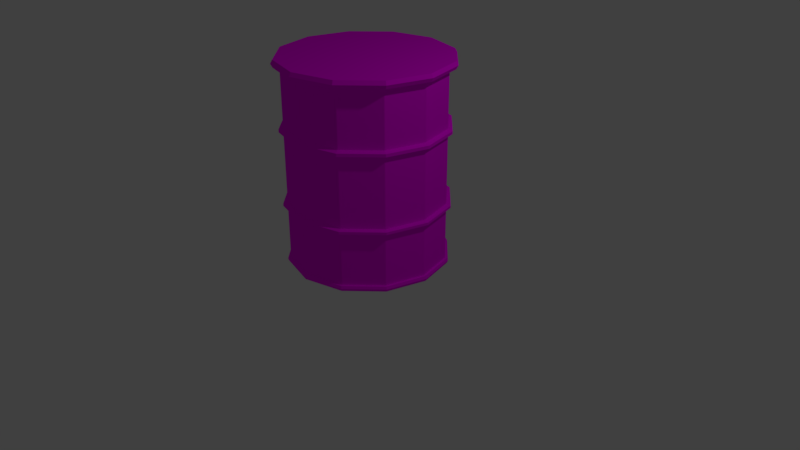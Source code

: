 # Source: explosiveBarrel.blend  (saved by Blender 2.79.0; exported with 4.5.12 LTS)
import bpy
from mathutils import Matrix  # noqa: F401  (used for matrix-valued properties, if any)

bpy.ops.wm.read_factory_settings(use_empty=True)
scene = bpy.context.scene
scene.name = 'Scene'

# ---- collections
col_collection_1 = bpy.data.collections.new('Collection 1'); scene.collection.children.link(col_collection_1)

# ---- images (referenced by path relative to the original .blend; pixels are not part of the script)
import os
ASSET_DIR = os.environ.get("B2B_ASSET_DIR", "")  # directory of the original .blend (textures are referenced by path, not embedded)
HERE = os.path.dirname(os.path.abspath(__file__))  # packed textures are extracted next to this script under _unpacked/

def load_image(name, relpath, width, height, colorspace="sRGB"):
    """Load a texture the original file referenced (path relative to the .blend, or extracted next to this script)."""
    p = next((c for c in (os.path.join(HERE, relpath), os.path.join(ASSET_DIR, relpath)) if relpath and os.path.exists(c)), "")
    if p:
        img = bpy.data.images.load(p, check_existing=True)
        img.name = name
    else:  # same state as the original file: an image datablock whose file is absent (Cycles renders it pink)
        img = bpy.data.images.new(name, width, height)
        img.source = "FILE"
        img.filepath = "//" + (relpath or name)
    img.colorspace_settings.name = colorspace
    return img
img_barreltex = load_image('barrelTex', 'barrelTex.png', 1024, 1024, 'sRGB')

# ---- materials (node trees are filled in below, after node groups)
mat_material_002 = bpy.data.materials.new('Material.002')
mat_material_002.alpha_threshold = 0.0
mat_material_002.roughness = 0.5

# ---- material node trees
mat_material_002.use_nodes = True; mat_material_002.node_tree.nodes.clear()
_N = mat_material_002.node_tree.nodes; _L = mat_material_002.node_tree.links
n0 = _N.new('ShaderNodeOutputMaterial'); n0.name = 'Material Output'; n0.location = (300, 300)
n1 = _N.new('ShaderNodeBsdfDiffuse'); n1.name = 'Diffuse BSDF'; n1.location = (10, 300)
n2 = _N.new('ShaderNodeTexImage'); n2.name = 'Image Texture'; n2.location = (-180, 300)
n2.width = 140
n2.image = img_barreltex
_L.new(n1.outputs[0], n0.inputs[0])
_L.new(n2.outputs[0], n1.inputs[0])
n0.is_active_output = True

# ---- world
world_world = bpy.data.worlds.new('World'); scene.world = world_world
world_world.color = (0.05088, 0.05088, 0.05088)
world_world.use_sun_shadow = False
world_world.sun_shadow_jitter_overblur = 0.0
world_world.cycles.sampling_method = 'MANUAL'

# ---- cameras
cam_camera = bpy.data.cameras.new('Camera')
cam_camera.clip_end = 100.0
cam_camera.lens = 35.0
cam_camera.sensor_width = 32.0
cam_camera.sensor_height = 18.0
cam_camera.ortho_scale = 7.314
cam_camera.dof.focus_distance = 0.0

# ---- lights
light_lamp = bpy.data.lights.new('Lamp', 'POINT')
light_lamp.transmission_factor = 0.0
light_lamp.cutoff_distance = 30.0
light_lamp.energy = 100.0
light_lamp.shadow_buffer_clip_start = 1.001
light_lamp.shadow_soft_size = 0.1
light_lamp.shadow_maximum_resolution = 0.006
light_lamp.use_absolute_resolution = True

# ---- meshes
me_cylinder = bpy.data.meshes.new('Cylinder')
me_cylinder.from_pydata([(9.934e-09, 1.0, 0.05497), (9.934e-09, 1.0, 2.055), (0.5, 0.866, 0.05497), (0.5, 0.866, 2.055), (0.866, 0.5, 0.05497), (0.866, 0.5, 2.055), (1.0, 9.537e-08, 0.05497), (1.0, 9.537e-08, 2.055), (0.866, -0.5, 0.05497), (0.866, -0.5, 2.055), (0.5, -0.866, 0.05497), (0.5, -0.866, 2.055), (1.609e-07, -1.0, 0.05497), (1.609e-07, -1.0, 2.055), (-0.5, -0.866, 0.05497), (-0.5, -0.866, 2.055), (-0.866, -0.5, 0.05497), (-0.866, -0.5, 2.055), (-1.0, -3.258e-07, 0.05497), (-1.0, -3.258e-07, 2.055), (-0.866, 0.5, 0.05497), (-0.866, 0.5, 2.055), (-0.5, 0.866, 0.05497), (-0.5, 0.866, 2.055), (0.5, 0.866, 2.134), (1.309e-08, 1.0, 2.134), (0.866, 0.5, 2.134), (1.0, 9.537e-08, 2.134), (0.866, -0.5, 2.134), (0.5, -0.866, 2.134), (1.641e-07, -1.0, 2.134), (-0.5, -0.866, 2.134), (-0.866, -0.5, 2.134), (-1.0, -3.258e-07, 2.134), (-0.866, 0.5, 2.134), (-0.5, 0.866, 2.134), (0.538, 0.9318, 2.055), (1.031e-08, 1.076, 2.055), (0.9318, 0.538, 2.055), (1.076, 1.022e-07, 2.055), (0.9318, -0.538, 2.055), (0.538, -0.9318, 2.055), (1.728e-07, -1.076, 2.055), (-0.538, -0.9318, 2.055), (-0.9318, -0.538, 2.055), (-1.076, -3.51e-07, 2.055), (-0.9318, 0.538, 2.055), (-0.538, 0.9318, 2.055), (0.538, 0.9318, 2.134), (1.37e-08, 1.076, 2.134), (0.9318, 0.538, 2.134), (1.076, 1.022e-07, 2.134), (0.9318, -0.538, 2.134), (0.538, -0.9318, 2.134), (1.762e-07, -1.076, 2.134), (-0.538, -0.9318, 2.134), (-0.9318, -0.538, 2.134), (-1.076, -3.51e-07, 2.134), (-0.9318, 0.538, 2.134), (-0.538, 0.9318, 2.134), (-0.5511, 0.9546, 2.095), (1.266e-08, 1.102, 2.095), (0.5511, 0.9546, 2.095), (0.9546, 0.5511, 2.095), (1.102, 1.046e-07, 2.095), (-0.9546, 0.5511, 2.095), (-1.102, -3.597e-07, 2.095), (-0.9546, -0.5511, 2.095), (-0.5511, -0.9546, 2.095), (1.791e-07, -1.102, 2.095), (0.5511, -0.9546, 2.095), (0.9546, -0.5511, 2.095), (1.321e-08, 1.0, 0.0), (0.5, 0.866, 0.0), (0.866, 0.5, 0.0), (1.0, 9.537e-08, 0.0), (0.866, -0.5, 0.0), (0.5, -0.866, 0.0), (1.642e-07, -1.0, 0.0), (-0.5, -0.866, 0.0), (-0.866, -0.5, 0.0), (-1.0, -3.258e-07, 0.0), (-0.866, 0.5, 0.0), (-0.5, 0.866, 0.0), (1.007e-08, 1.027, 0.05497), (0.5137, 0.8898, 0.05497), (0.8898, 0.5137, 0.05497), (1.027, 9.785e-08, 0.05497), (0.8898, -0.5137, 0.05497), (0.5137, -0.8898, 0.05497), (1.652e-07, -1.027, 0.05497), (-0.5137, -0.8898, 0.05497), (-0.8898, -0.5137, 0.05497), (-1.027, -3.349e-07, 0.05497), (-0.8898, 0.5137, 0.05497), (-0.5137, 0.8898, 0.05497), (1.344e-08, 1.027, 0.0), (0.5137, 0.8898, 0.0), (0.8898, 0.5137, 0.0), (1.027, 9.785e-08, 0.0), (0.8898, -0.5137, 0.0), (0.5137, -0.8898, 0.0), (1.686e-07, -1.027, 0.0), (-0.5137, -0.8898, 0.0), (-0.8898, -0.5137, 0.0), (-1.027, -3.349e-07, 0.0), (-0.8898, 0.5137, 0.0), (-0.5137, 0.8898, 0.0), (-1.04, -3.391e-07, 0.02749), (-0.901, -0.5202, 0.02749), (-0.5202, -0.901, 0.02749), (1.69e-07, -1.04, 0.02749), (0.5202, -0.901, 0.02749), (0.901, -0.5202, 0.02749), (1.04, 9.908e-08, 0.02749), (1.19e-08, 1.04, 0.02749), (-0.5202, 0.901, 0.02749), (0.5202, 0.901, 0.02749), (0.901, 0.5202, 0.02749), (-0.901, 0.5202, 0.02749), (9.934e-09, 1.0, 1.394), (0.5, 0.866, 1.394), (0.866, 0.5, 1.394), (1.0, 9.537e-08, 1.394), (0.866, -0.5, 1.394), (0.5, -0.866, 1.394), (1.609e-07, -1.0, 1.394), (-0.5, -0.866, 1.394), (-0.866, -0.5, 1.394), (-1.0, -3.258e-07, 1.394), (-0.866, 0.5, 1.394), (-0.5, 0.866, 1.394), (9.934e-09, 1.0, 1.465), (0.5, 0.866, 1.465), (0.866, 0.5, 1.465), (1.0, 9.537e-08, 1.465), (0.866, -0.5, 1.465), (0.5, -0.866, 1.465), (1.609e-07, -1.0, 1.465), (-0.5, -0.866, 1.465), (-0.866, -0.5, 1.465), (-1.0, -3.258e-07, 1.465), (-0.866, 0.5, 1.465), (-0.5, 0.866, 1.465), (0.5276, 0.9139, 1.446), (0.5276, 0.9139, 1.414), (0.9139, 0.5276, 1.446), (0.9139, 0.5276, 1.414), (1.055, 1.048e-07, 1.446), (1.055, 1.048e-07, 1.414), (0.9139, -0.5276, 1.446), (0.9139, -0.5276, 1.414), (0.5276, -0.9139, 1.446), (0.5276, -0.9139, 1.414), (1.72e-07, -1.055, 1.446), (1.72e-07, -1.055, 1.414), (-0.5276, -0.9139, 1.446), (-0.5276, -0.9139, 1.414), (-0.9139, -0.5276, 1.446), (-0.9139, -0.5276, 1.414), (-1.055, -3.397e-07, 1.446), (-1.055, -3.397e-07, 1.414), (-0.9139, 0.5276, 1.446), (-0.9139, 0.5276, 1.414), (-0.5276, 0.9139, 1.446), (-0.5276, 0.9139, 1.414), (1.263e-08, 1.055, 1.414), (1.263e-08, 1.055, 1.446), (0.5, 0.866, 0.6171), (0.866, 0.5, 0.6171), (1.0, 9.537e-08, 0.6171), (0.866, -0.5, 0.6171), (0.5, -0.866, 0.6171), (1.609e-07, -1.0, 0.6171), (-0.5, -0.866, 0.6171), (-0.866, -0.5, 0.6171), (-1.0, -3.258e-07, 0.6171), (-0.866, 0.5, 0.6171), (-0.5, 0.866, 0.6171), (9.934e-09, 1.0, 0.6171), (9.934e-09, 1.0, 0.6686), (0.5, 0.866, 0.6686), (0.866, 0.5, 0.6686), (1.0, 9.537e-08, 0.6686), (0.866, -0.5, 0.6686), (0.5, -0.866, 0.6686), (1.609e-07, -1.0, 0.6686), (-0.5, -0.866, 0.6686), (-0.866, -0.5, 0.6686), (-1.0, -3.258e-07, 0.6686), (-0.866, 0.5, 0.6686), (-0.5, 0.866, 0.6686), (0.5281, 0.9147, 0.6562), (0.5281, 0.9147, 0.6294), (0.9147, 0.5281, 0.6562), (0.9147, 0.5281, 0.6294), (1.056, 1.038e-07, 0.6562), (1.056, 1.038e-07, 0.6294), (0.9147, -0.5281, 0.6562), (0.9147, -0.5281, 0.6294), (0.5281, -0.9147, 0.6562), (0.5281, -0.9147, 0.6294), (1.721e-07, -1.056, 0.6562), (1.721e-07, -1.056, 0.6294), (-0.5281, -0.9147, 0.6562), (-0.5281, -0.9147, 0.6294), (-0.9147, -0.5281, 0.6562), (-0.9147, -0.5281, 0.6294), (-1.056, -3.411e-07, 0.6562), (-1.056, -3.411e-07, 0.6294), (-0.9147, 0.5281, 0.6562), (-0.9147, 0.5281, 0.6294), (-0.5281, 0.9147, 0.6562), (-0.5281, 0.9147, 0.6294), (1.264e-08, 1.056, 0.6294), (1.264e-08, 1.056, 0.6562)], [], [(132, 1, 3, 133), (133, 3, 5, 134), (134, 5, 7, 135), (135, 7, 9, 136), (136, 9, 11, 137), (137, 11, 13, 138), (138, 13, 15, 139), (139, 15, 17, 140), (140, 17, 19, 141), (141, 19, 21, 142), (21, 19, 45, 46), (142, 21, 23, 143), (143, 23, 1, 132), (74, 73, 97, 98), (24, 25, 35, 34, 33, 32, 31, 30, 29, 28, 27, 26), (11, 9, 40, 41), (25, 24, 48, 49), (31, 32, 56, 55), (1, 23, 47, 37), (15, 13, 42, 43), (5, 3, 36, 38), (30, 31, 55, 54), (29, 30, 54, 53), (19, 17, 44, 45), (9, 7, 39, 40), (28, 29, 53, 52), (61, 60, 59, 49), (62, 61, 49, 48), (64, 63, 50, 51), (60, 65, 58, 59), (63, 62, 48, 50), (65, 66, 57, 58), (66, 67, 56, 57), (67, 68, 55, 56), (68, 69, 54, 55), (69, 70, 53, 54), (70, 71, 52, 53), (71, 64, 51, 52), (32, 33, 57, 56), (24, 26, 50, 48), (33, 34, 58, 57), (7, 5, 38, 39), (17, 15, 43, 44), (26, 27, 51, 50), (3, 1, 37, 36), (34, 35, 59, 58), (27, 28, 52, 51), (13, 11, 41, 42), (23, 21, 46, 47), (35, 25, 49, 59), (40, 39, 64, 71), (41, 40, 71, 70), (42, 41, 70, 69), (43, 42, 69, 68), (44, 43, 68, 67), (45, 44, 67, 66), (46, 45, 66, 65), (38, 36, 62, 63), (47, 46, 65, 60), (39, 38, 63, 64), (36, 37, 61, 62), (37, 47, 60, 61), (72, 73, 74, 75, 76, 77, 78, 79, 80, 81, 82, 83), (4, 6, 87, 86), (81, 80, 104, 105), (73, 72, 96, 97), (18, 20, 94, 93), (80, 79, 103, 104), (8, 10, 89, 88), (79, 78, 102, 103), (22, 0, 84, 95), (12, 14, 91, 90), (2, 4, 86, 85), (78, 77, 101, 102), (109, 108, 105, 104), (110, 109, 104, 103), (111, 110, 103, 102), (112, 111, 102, 101), (113, 112, 101, 100), (114, 113, 100, 99), (116, 115, 96, 107), (115, 117, 97, 96), (118, 114, 99, 98), (119, 116, 107, 106), (117, 118, 98, 97), (108, 119, 106, 105), (14, 16, 92, 91), (0, 2, 85, 84), (82, 81, 105, 106), (75, 74, 98, 99), (10, 12, 90, 89), (83, 82, 106, 107), (20, 22, 95, 94), (76, 75, 99, 100), (72, 83, 107, 96), (6, 8, 88, 87), (77, 76, 100, 101), (16, 18, 93, 92), (93, 94, 119, 108), (85, 86, 118, 117), (94, 95, 116, 119), (86, 87, 114, 118), (84, 85, 117, 115), (95, 84, 115, 116), (87, 88, 113, 114), (88, 89, 112, 113), (89, 90, 111, 112), (90, 91, 110, 111), (91, 92, 109, 110), (92, 93, 108, 109), (191, 131, 120, 180), (190, 130, 131, 191), (189, 129, 130, 190), (188, 128, 129, 189), (187, 127, 128, 188), (186, 126, 127, 187), (185, 125, 126, 186), (184, 124, 125, 185), (183, 123, 124, 184), (182, 122, 123, 183), (181, 121, 122, 182), (180, 120, 121, 181), (129, 128, 159, 161), (142, 143, 164, 162), (122, 121, 145, 147), (135, 136, 150, 148), (130, 129, 161, 163), (143, 132, 167, 164), (123, 122, 147, 149), (136, 137, 152, 150), (131, 130, 163, 165), (124, 123, 149, 151), (137, 138, 154, 152), (120, 131, 165, 166), (165, 164, 167, 166), (163, 162, 164, 165), (161, 160, 162, 163), (159, 158, 160, 161), (157, 156, 158, 159), (155, 154, 156, 157), (153, 152, 154, 155), (151, 150, 152, 153), (149, 148, 150, 151), (147, 146, 148, 149), (145, 144, 146, 147), (166, 167, 144, 145), (134, 135, 148, 146), (121, 120, 166, 145), (141, 142, 162, 160), (128, 127, 157, 159), (133, 134, 146, 144), (140, 141, 160, 158), (127, 126, 155, 157), (132, 133, 144, 167), (139, 140, 158, 156), (126, 125, 153, 155), (138, 139, 156, 154), (125, 124, 151, 153), (0, 179, 168, 2), (2, 168, 169, 4), (4, 169, 170, 6), (6, 170, 171, 8), (8, 171, 172, 10), (10, 172, 173, 12), (12, 173, 174, 14), (14, 174, 175, 16), (16, 175, 176, 18), (18, 176, 177, 20), (20, 177, 178, 22), (22, 178, 179, 0), (188, 189, 208, 206), (170, 169, 195, 197), (180, 181, 192, 215), (177, 176, 209, 211), (187, 188, 206, 204), (169, 168, 193, 195), (176, 175, 207, 209), (186, 187, 204, 202), (168, 179, 214, 193), (175, 174, 205, 207), (185, 186, 202, 200), (174, 173, 203, 205), (214, 215, 192, 193), (193, 192, 194, 195), (195, 194, 196, 197), (197, 196, 198, 199), (199, 198, 200, 201), (201, 200, 202, 203), (203, 202, 204, 205), (205, 204, 206, 207), (207, 206, 208, 209), (209, 208, 210, 211), (211, 210, 212, 213), (213, 212, 215, 214), (178, 177, 211, 213), (181, 182, 194, 192), (171, 170, 197, 199), (189, 190, 210, 208), (179, 178, 213, 214), (182, 183, 196, 194), (172, 171, 199, 201), (190, 191, 212, 210), (183, 184, 198, 196), (173, 172, 201, 203), (191, 180, 215, 212), (184, 185, 200, 198)])
_uv = me_cylinder.uv_layers.new(name='UVMap')
_uv.uv.foreach_set('vector', [0.3646, 0.5336, 0.2554, 0.4371, 0.3403, 0.382, 0.4319, 0.4417, 0.4319, 0.4417, 0.3403, 0.382, 0.3856, 0.3176, 0.4774, 0.3466, 0.4774, 0.3466, 0.3856, 0.3176, 0.3993, 0.2521, 0.4917, 0.2462, 0.4917, 0.2462, 0.3993, 0.2521, 0.3861, 0.1925, 0.4674, 0.15, 0.4674, 0.15, 0.3861, 0.1925, 0.3502, 0.1464, 0.4058, 0.07306, 0.4058, 0.07306, 0.3502, 0.1464, 0.2984, 0.1211, 0.3166, 0.03012, 0.3166, 0.03012, 0.2984, 0.1211, 0.2403, 0.1212, 0.2168, 0.03045, 0.2168, 0.03045, 0.2403, 0.1212, 0.1866, 0.1472, 0.1259, 0.07476, 0.1259, 0.07476, 0.1866, 0.1472, 0.1485, 0.197, 0.06127, 0.1547, 0.06127, 0.1547, 0.1485, 0.197, 0.1361, 0.2643, 0.03189, 0.2559, 0.1361, 0.2643, 0.1485, 0.197, 0.1565, 0.2004, 0.1457, 0.2641, 0.03189, 0.2559, 0.1361, 0.2643, 0.1521, 0.3406, 0.03538, 0.3652, 0.03538, 0.3652, 0.1521, 0.3406, 0.1958, 0.4158, 0.06117, 0.4805, 0.8588, 0.2819, 0.8423, 0.2102, 0.8463, 0.2087, 0.8623, 0.2816, 0.3169, 0.354, 0.2307, 0.3924, 0.1841, 0.3277, 0.1665, 0.2629, 0.1736, 0.2072, 0.203, 0.1666, 0.2461, 0.1451, 0.2931, 0.1447, 0.3348, 0.1652, 0.3634, 0.2028, 0.3725, 0.2515, 0.3586, 0.3043, 0.3502, 0.1464, 0.3861, 0.1925, 0.3788, 0.1958, 0.3452, 0.1524, 0.2307, 0.3924, 0.3169, 0.354, 0.3231, 0.3621, 0.2339, 0.4082, 0.2461, 0.1451, 0.203, 0.1666, 0.1983, 0.1611, 0.2444, 0.1382, 0.1958, 0.4158, 0.1521, 0.3406, 0.1622, 0.3369, 0.2077, 0.4122, 0.2403, 0.1212, 0.2984, 0.1211, 0.2967, 0.1287, 0.2421, 0.1288, 0.3856, 0.3176, 0.3403, 0.382, 0.3322, 0.373, 0.3768, 0.3135, 0.2931, 0.1447, 0.2461, 0.1451, 0.2444, 0.1382, 0.2946, 0.138, 0.3348, 0.1652, 0.2931, 0.1447, 0.2946, 0.138, 0.3392, 0.1599, 0.1485, 0.197, 0.1866, 0.1472, 0.1918, 0.1534, 0.1565, 0.2004, 0.3861, 0.1925, 0.3993, 0.2521, 0.3907, 0.252, 0.3788, 0.1958, 0.3634, 0.2028, 0.3348, 0.1652, 0.3392, 0.1599, 0.3699, 0.1999, 0.2153, 0.4088, 0.1684, 0.3343, 0.1746, 0.3317, 0.2218, 0.4031, 0.3275, 0.3674, 0.2372, 0.4175, 0.2339, 0.4082, 0.3231, 0.3621, 0.3853, 0.2519, 0.3713, 0.3109, 0.3662, 0.3082, 0.3802, 0.2518, 0.1684, 0.3343, 0.1518, 0.2638, 0.1577, 0.2635, 0.1746, 0.3317, 0.3713, 0.3109, 0.3275, 0.3674, 0.3231, 0.3621, 0.3662, 0.3082, 0.1518, 0.2638, 0.1616, 0.2024, 0.1664, 0.2044, 0.1577, 0.2635, 0.1616, 0.2024, 0.1952, 0.1573, 0.1983, 0.1611, 0.1664, 0.2044, 0.1952, 0.1573, 0.2433, 0.1336, 0.2444, 0.1382, 0.1983, 0.1611, 0.2433, 0.1336, 0.2956, 0.1335, 0.2946, 0.138, 0.2444, 0.1382, 0.2956, 0.1335, 0.3422, 0.1563, 0.3392, 0.1599, 0.2946, 0.138, 0.3422, 0.1563, 0.3742, 0.1979, 0.3699, 0.1999, 0.3392, 0.1599, 0.3742, 0.1979, 0.3853, 0.2519, 0.3802, 0.2518, 0.3699, 0.1999, 0.203, 0.1666, 0.1736, 0.2072, 0.1664, 0.2044, 0.1983, 0.1611, 0.3169, 0.354, 0.3586, 0.3043, 0.3662, 0.3082, 0.3231, 0.3621, 0.1736, 0.2072, 0.1665, 0.2629, 0.1577, 0.2635, 0.1664, 0.2044, 0.3993, 0.2521, 0.3856, 0.3176, 0.3768, 0.3135, 0.3907, 0.252, 0.1866, 0.1472, 0.2403, 0.1212, 0.2421, 0.1288, 0.1918, 0.1534, 0.3586, 0.3043, 0.3725, 0.2515, 0.3802, 0.2518, 0.3662, 0.3082, 0.3403, 0.382, 0.2554, 0.4371, 0.2436, 0.4256, 0.3322, 0.373, 0.1665, 0.2629, 0.1841, 0.3277, 0.1746, 0.3317, 0.1577, 0.2635, 0.3725, 0.2515, 0.3634, 0.2028, 0.3699, 0.1999, 0.3802, 0.2518, 0.2984, 0.1211, 0.3502, 0.1464, 0.3452, 0.1524, 0.2967, 0.1287, 0.1521, 0.3406, 0.1361, 0.2643, 0.1457, 0.2641, 0.1622, 0.3369, 0.1841, 0.3277, 0.2307, 0.3924, 0.2218, 0.4031, 0.1746, 0.3317, 0.3788, 0.1958, 0.3907, 0.252, 0.3853, 0.2519, 0.3742, 0.1979, 0.3452, 0.1524, 0.3788, 0.1958, 0.3742, 0.1979, 0.3422, 0.1563, 0.2967, 0.1287, 0.3452, 0.1524, 0.3422, 0.1563, 0.2956, 0.1335, 0.2421, 0.1288, 0.2967, 0.1287, 0.2956, 0.1335, 0.2433, 0.1336, 0.1918, 0.1534, 0.2421, 0.1288, 0.2433, 0.1336, 0.1952, 0.1573, 0.1565, 0.2004, 0.1918, 0.1534, 0.1952, 0.1573, 0.1616, 0.2024, 0.1457, 0.2641, 0.1565, 0.2004, 0.1616, 0.2024, 0.1518, 0.2638, 0.3768, 0.3135, 0.3322, 0.373, 0.3275, 0.3674, 0.3713, 0.3109, 0.1622, 0.3369, 0.1457, 0.2641, 0.1518, 0.2638, 0.1684, 0.3343, 0.3907, 0.252, 0.3768, 0.3135, 0.3713, 0.3109, 0.3853, 0.2519, 0.3322, 0.373, 0.2436, 0.4256, 0.2372, 0.4175, 0.3275, 0.3674, 0.2077, 0.4122, 0.1622, 0.3369, 0.1684, 0.3343, 0.2153, 0.4088, 0.7987, 0.1269, 0.8423, 0.2102, 0.8588, 0.2819, 0.8523, 0.3425, 0.8223, 0.3861, 0.7786, 0.4089, 0.7304, 0.4087, 0.6873, 0.3862, 0.6569, 0.3461, 0.6468, 0.2938, 0.6631, 0.2365, 0.714, 0.1826, 0.8743, 0.281, 0.865, 0.3471, 0.862, 0.346, 0.8707, 0.2811, 0.6468, 0.2938, 0.6569, 0.3461, 0.6543, 0.3472, 0.6438, 0.2936, 0.8423, 0.2102, 0.7987, 0.1269, 0.8027, 0.1232, 0.8463, 0.2087, 0.6334, 0.2932, 0.6496, 0.2289, 0.6528, 0.2306, 0.6365, 0.2933, 0.6569, 0.3461, 0.6873, 0.3862, 0.6856, 0.3882, 0.6543, 0.3472, 0.8305, 0.3953, 0.7814, 0.4203, 0.7807, 0.4176, 0.8286, 0.3931, 0.6873, 0.3862, 0.7304, 0.4087, 0.7298, 0.4112, 0.6856, 0.3882, 0.7016, 0.1681, 0.7847, 0.1072, 0.7892, 0.1109, 0.7046, 0.1716, 0.7277, 0.42, 0.6797, 0.3953, 0.6814, 0.3931, 0.7283, 0.4173, 0.8594, 0.2041, 0.8743, 0.281, 0.8707, 0.2811, 0.8555, 0.2054, 0.7304, 0.4087, 0.7786, 0.4089, 0.7792, 0.4115, 0.7298, 0.4112, 0.6513, 0.3485, 0.6402, 0.2934, 0.6438, 0.2936, 0.6543, 0.3472, 0.6835, 0.3906, 0.6513, 0.3485, 0.6543, 0.3472, 0.6856, 0.3882, 0.7291, 0.4142, 0.6835, 0.3906, 0.6856, 0.3882, 0.7298, 0.4112, 0.7799, 0.4145, 0.7291, 0.4142, 0.7298, 0.4112, 0.7792, 0.4115, 0.8264, 0.3906, 0.7799, 0.4145, 0.7792, 0.4115, 0.8242, 0.3882, 0.8585, 0.3448, 0.8264, 0.3906, 0.8242, 0.3882, 0.8552, 0.3435, 0.708, 0.1755, 0.7937, 0.1159, 0.7968, 0.1216, 0.7113, 0.1793, 0.8079, 0.1199, 0.8509, 0.207, 0.8463, 0.2087, 0.8027, 0.1232, 0.8665, 0.2814, 0.8585, 0.3448, 0.8552, 0.3435, 0.8623, 0.2816, 0.6565, 0.2327, 0.708, 0.1755, 0.7113, 0.1793, 0.6601, 0.2347, 0.8509, 0.207, 0.8665, 0.2814, 0.8623, 0.2816, 0.8463, 0.2087, 0.6402, 0.2934, 0.6565, 0.2327, 0.6601, 0.2347, 0.6438, 0.2936, 0.6797, 0.3953, 0.6456, 0.3512, 0.6482, 0.3499, 0.6814, 0.3931, 0.8183, 0.117, 0.8594, 0.2041, 0.8555, 0.2054, 0.8136, 0.1179, 0.6631, 0.2365, 0.6468, 0.2938, 0.6438, 0.2936, 0.6601, 0.2347, 0.8523, 0.3425, 0.8588, 0.2819, 0.8623, 0.2816, 0.8552, 0.3435, 0.7814, 0.4203, 0.7277, 0.42, 0.7283, 0.4173, 0.7807, 0.4176, 0.714, 0.1826, 0.6631, 0.2365, 0.6601, 0.2347, 0.7113, 0.1793, 0.6496, 0.2289, 0.7016, 0.1681, 0.7046, 0.1716, 0.6528, 0.2306, 0.8223, 0.3861, 0.8523, 0.3425, 0.8552, 0.3435, 0.8242, 0.3882, 0.7987, 0.1269, 0.714, 0.1826, 0.7113, 0.1793, 0.7968, 0.1216, 0.865, 0.3471, 0.8305, 0.3953, 0.8286, 0.3931, 0.862, 0.346, 0.7786, 0.4089, 0.8223, 0.3861, 0.8242, 0.3882, 0.7792, 0.4115, 0.6456, 0.3512, 0.6334, 0.2932, 0.6365, 0.2933, 0.6482, 0.3499, 0.6365, 0.2933, 0.6528, 0.2306, 0.6565, 0.2327, 0.6402, 0.2934, 0.8555, 0.2054, 0.8707, 0.2811, 0.8665, 0.2814, 0.8509, 0.207, 0.6528, 0.2306, 0.7046, 0.1716, 0.708, 0.1755, 0.6565, 0.2327, 0.8707, 0.2811, 0.862, 0.346, 0.8585, 0.3448, 0.8665, 0.2814, 0.8136, 0.1179, 0.8555, 0.2054, 0.8509, 0.207, 0.8079, 0.1199, 0.7046, 0.1716, 0.7892, 0.1109, 0.7937, 0.1159, 0.708, 0.1755, 0.862, 0.346, 0.8286, 0.3931, 0.8264, 0.3906, 0.8585, 0.3448, 0.8286, 0.3931, 0.7807, 0.4176, 0.7799, 0.4145, 0.8264, 0.3906, 0.7807, 0.4176, 0.7283, 0.4173, 0.7291, 0.4142, 0.7799, 0.4145, 0.7283, 0.4173, 0.6814, 0.3931, 0.6835, 0.3906, 0.7291, 0.4142, 0.6814, 0.3931, 0.6482, 0.3499, 0.6513, 0.3485, 0.6835, 0.3906, 0.6482, 0.3499, 0.6365, 0.2933, 0.6402, 0.2934, 0.6513, 0.3485, -0.1397, 0.6087, -0.1397, 0.9997, -0.269, 0.9997, -0.269, 0.6087, -0.01043, 0.6087, -0.01043, 0.9997, -0.1397, 0.9997, -0.1397, 0.6087, 0.1189, 0.6087, 0.1189, 0.9997, -0.01043, 0.9997, -0.01043, 0.6087, 0.2482, 0.6087, 0.2482, 0.9997, 0.1189, 0.9997, 0.1189, 0.6087, 0.3775, 0.6087, 0.3775, 0.9997, 0.2482, 0.9997, 0.2482, 0.6087, 0.5068, 0.6087, 0.5068, 0.9997, 0.3775, 0.9997, 0.3775, 0.6087, 0.6361, 0.6087, 0.6361, 0.9997, 0.5068, 0.9997, 0.5068, 0.6087, 0.7654, 0.6087, 0.7654, 0.9997, 0.6361, 0.9997, 0.6361, 0.6087, 0.8947, 0.6087, 0.8947, 0.9997, 0.7654, 0.9997, 0.7654, 0.6087, 1.024, 0.6087, 1.024, 0.9997, 0.8947, 0.9997, 0.8947, 0.6087, 1.153, 0.6087, 1.153, 0.9997, 1.024, 0.9997, 1.024, 0.6087, 1.283, 0.6087, 1.283, 0.9997, 1.153, 0.9997, 1.153, 0.6087, 0.03327, 0.1398, 0.1065, 0.05008, 0.1146, 0.06016, 0.0448, 0.1458, 0.03189, 0.2559, 0.03538, 0.3652, 0.02266, 0.3666, 0.02017, 0.2542, 0.5068, 0.3557, 0.4585, 0.4576, 0.4476, 0.4511, 0.4948, 0.3521, 0.4917, 0.2462, 0.4674, 0.15, 0.4774, 0.1452, 0.5028, 0.2457, 0.0001358, 0.2516, 0.03327, 0.1398, 0.0448, 0.1458, 0.01304, 0.2533, 0.03538, 0.3652, 0.06117, 0.4805, 0.04793, 0.487, 0.02266, 0.3666, 0.5221, 0.2447, 0.5068, 0.3557, 0.4948, 0.3521, 0.5097, 0.2454, 0.4674, 0.15, 0.4058, 0.07306, 0.4128, 0.06448, 0.4774, 0.1452, 0.002841, 0.3687, 0.0001358, 0.2516, 0.01304, 0.2533, 0.01551, 0.3674, 0.4947, 0.1366, 0.5221, 0.2447, 0.5097, 0.2454, 0.4835, 0.1422, 0.4058, 0.07306, 0.3166, 0.03012, 0.3193, 0.01924, 0.4128, 0.06448, 0.02639, 0.4879, 0.002841, 0.3687, 0.01551, 0.3674, 0.04012, 0.4886, 0.01551, 0.3674, 0.02266, 0.3666, 0.04793, 0.487, 0.04012, 0.4886, 0.01304, 0.2533, 0.02017, 0.2542, 0.02266, 0.3666, 0.01551, 0.3674, 0.0448, 0.1458, 0.05108, 0.1492, 0.02017, 0.2542, 0.01304, 0.2533, 0.1146, 0.06016, 0.1189, 0.0657, 0.05108, 0.1492, 0.0448, 0.1458, 0.2129, 0.0126, 0.2144, 0.0194, 0.1189, 0.0657, 0.1146, 0.06016, 0.3208, 0.01252, 0.3193, 0.01924, 0.2144, 0.0194, 0.2129, 0.0126, 0.4171, 0.05914, 0.4128, 0.06448, 0.3193, 0.01924, 0.3208, 0.01252, 0.4835, 0.1422, 0.4774, 0.1452, 0.4128, 0.06448, 0.4171, 0.05914, 0.5097, 0.2454, 0.5028, 0.2457, 0.4774, 0.1452, 0.4835, 0.1422, 0.4948, 0.3521, 0.4882, 0.3501, 0.5028, 0.2457, 0.5097, 0.2454, 0.4476, 0.4511, 0.4417, 0.4476, 0.4882, 0.3501, 0.4948, 0.3521, 0.3786, 0.5476, 0.3724, 0.5431, 0.4417, 0.4476, 0.4476, 0.4511, 0.4774, 0.3466, 0.4917, 0.2462, 0.5028, 0.2457, 0.4882, 0.3501, 0.4585, 0.4576, 0.3917, 0.5527, 0.3786, 0.5476, 0.4476, 0.4511, 0.06127, 0.1547, 0.03189, 0.2559, 0.02017, 0.2542, 0.05108, 0.1492, 0.1065, 0.05008, 0.2099, 0.0001358, 0.2129, 0.0126, 0.1146, 0.06016, 0.4319, 0.4417, 0.4774, 0.3466, 0.4882, 0.3501, 0.4417, 0.4476, 0.1259, 0.07476, 0.06127, 0.1547, 0.05108, 0.1492, 0.1189, 0.0657, 0.2099, 0.0001358, 0.3236, 0.0001358, 0.3208, 0.01252, 0.2129, 0.0126, 0.3646, 0.5336, 0.4319, 0.4417, 0.4417, 0.4476, 0.3724, 0.5431, 0.2168, 0.03045, 0.1259, 0.07476, 0.1189, 0.0657, 0.2144, 0.0194, 0.3236, 0.0001358, 0.4249, 0.04927, 0.4171, 0.05914, 0.3208, 0.01252, 0.3166, 0.03012, 0.2168, 0.03045, 0.2144, 0.0194, 0.3193, 0.01924, 0.4249, 0.04927, 0.4947, 0.1366, 0.4835, 0.1422, 0.4171, 0.05914, 0.8183, 0.117, 0.9488, 0.06884, 0.9697, 0.1824, 0.8594, 0.2041, 0.8594, 0.2041, 0.9697, 0.1824, 0.9713, 0.2878, 0.8743, 0.281, 0.8743, 0.281, 0.9713, 0.2878, 0.9438, 0.3837, 0.865, 0.3471, 0.865, 0.3471, 0.9438, 0.3837, 0.8846, 0.4583, 0.8305, 0.3953, 0.8305, 0.3953, 0.8846, 0.4583, 0.8017, 0.4993, 0.7814, 0.4203, 0.7814, 0.4203, 0.8017, 0.4993, 0.7106, 0.4995, 0.7277, 0.42, 0.7277, 0.42, 0.7106, 0.4995, 0.6288, 0.4597, 0.6797, 0.3953, 0.6797, 0.3953, 0.6288, 0.4597, 0.5718, 0.3875, 0.6456, 0.3512, 0.6456, 0.3512, 0.5718, 0.3875, 0.55, 0.296, 0.6334, 0.2932, 0.6334, 0.2932, 0.55, 0.296, 0.5663, 0.1995, 0.6496, 0.2289, 0.6496, 0.2289, 0.5663, 0.1995, 0.6135, 0.1081, 0.7016, 0.1681, 0.7016, 0.1681, 0.6135, 0.1081, 0.6809, 0.01824, 0.7847, 0.1072, 0.5473, 0.3992, 0.5224, 0.2968, 0.5341, 0.2963, 0.5576, 0.3942, 0.9438, 0.3837, 0.9713, 0.2878, 0.9822, 0.2895, 0.9532, 0.3887, 0.9812, 0.06327, 0.9997, 0.1799, 0.9877, 0.1809, 0.9681, 0.06197, 0.5663, 0.1995, 0.55, 0.296, 0.5395, 0.2962, 0.5561, 0.1959, 0.6119, 0.4804, 0.5473, 0.3992, 0.5576, 0.3942, 0.619, 0.4716, 0.9713, 0.2878, 0.9697, 0.1824, 0.9819, 0.1813, 0.9822, 0.2895, 0.55, 0.296, 0.5718, 0.3875, 0.5625, 0.3918, 0.5395, 0.2962, 0.7045, 0.5256, 0.6119, 0.4804, 0.619, 0.4716, 0.707, 0.5145, 0.9697, 0.1824, 0.9488, 0.06884, 0.9617, 0.06303, 0.9819, 0.1813, 0.5718, 0.3875, 0.6288, 0.4597, 0.6223, 0.4675, 0.5625, 0.3918, 0.8077, 0.5256, 0.7045, 0.5256, 0.707, 0.5145, 0.8051, 0.5145, 0.6288, 0.4597, 0.7106, 0.4995, 0.7082, 0.5094, 0.6223, 0.4675, 0.9617, 0.06303, 0.9681, 0.06197, 0.9877, 0.1809, 0.9819, 0.1813, 0.9819, 0.1813, 0.9877, 0.1809, 0.9879, 0.2903, 0.9822, 0.2895, 0.9822, 0.2895, 0.9879, 0.2903, 0.9581, 0.3913, 0.9532, 0.3887, 0.9532, 0.3887, 0.9581, 0.3913, 0.8943, 0.4707, 0.8909, 0.4665, 0.8909, 0.4665, 0.8943, 0.4707, 0.8051, 0.5145, 0.8039, 0.5093, 0.8039, 0.5093, 0.8051, 0.5145, 0.707, 0.5145, 0.7082, 0.5094, 0.7082, 0.5094, 0.707, 0.5145, 0.619, 0.4716, 0.6223, 0.4675, 0.6223, 0.4675, 0.619, 0.4716, 0.5576, 0.3942, 0.5625, 0.3918, 0.5625, 0.3918, 0.5576, 0.3942, 0.5341, 0.2963, 0.5395, 0.2962, 0.5395, 0.2962, 0.5341, 0.2963, 0.5508, 0.1941, 0.5561, 0.1959, 0.5561, 0.1959, 0.5508, 0.1941, 0.5994, 0.09927, 0.6042, 0.1023, 0.6042, 0.1023, 0.5994, 0.09927, 0.6685, 0.005175, 0.6735, 0.008929, 0.6135, 0.1081, 0.5663, 0.1995, 0.5561, 0.1959, 0.6042, 0.1023, 0.9997, 0.1799, 0.9999, 0.292, 0.9879, 0.2903, 0.9877, 0.1809, 0.8846, 0.4583, 0.9438, 0.3837, 0.9532, 0.3887, 0.8909, 0.4665, 0.5224, 0.2968, 0.5395, 0.1905, 0.5508, 0.1941, 0.5341, 0.2963, 0.6809, 0.01824, 0.6135, 0.1081, 0.6042, 0.1023, 0.6735, 0.008929, 0.9999, 0.292, 0.9686, 0.3967, 0.9581, 0.3913, 0.9879, 0.2903, 0.8017, 0.4993, 0.8846, 0.4583, 0.8909, 0.4665, 0.8039, 0.5093, 0.5395, 0.1905, 0.589, 0.09286, 0.5994, 0.09927, 0.5508, 0.1941, 0.9686, 0.3967, 0.9016, 0.4797, 0.8943, 0.4707, 0.9581, 0.3913, 0.7106, 0.4995, 0.8017, 0.4993, 0.8039, 0.5093, 0.7082, 0.5094, 0.589, 0.09286, 0.6558, 0.0001358, 0.6685, 0.005175, 0.5994, 0.09927, 0.9016, 0.4797, 0.8077, 0.5256, 0.8051, 0.5145, 0.8943, 0.4707])
me_cylinder.materials.append(mat_material_002)
me_cylinder.use_remesh_preserve_volume = False
me_cylinder.use_remesh_preserve_attributes = False
me_cylinder.use_mirror_vertex_groups = False
me_cylinder.update()

# ---- objects
ob_cylinder = bpy.data.objects.new('Cylinder', me_cylinder)
ob_lamp = bpy.data.objects.new('Lamp', light_lamp)
ob_camera = bpy.data.objects.new('Camera', cam_camera)

# ---- transforms, parenting, visibility, modifiers, constraints
ob_cylinder.location = (-9.934e-09, -1.391e-07, 0.03113)
ob_cylinder.scale = (1.0, 1.0, 1.213)
ob_cylinder.lineart.crease_threshold = 0.0
ob_lamp.location = (4.076, 1.005, 5.904)
ob_lamp.rotation_euler = (0.6503, 0.05522, 1.866)
ob_lamp.lock_rotations_4d = False
ob_lamp.empty_display_type = 'ARROWS'
ob_lamp.color = (0.0, 0.0, 0.0, 0.0)
ob_lamp.lineart.crease_threshold = 0.0
ob_camera.location = (7.481, -6.508, 5.344)
ob_camera.rotation_euler = (1.109, 0.0, 0.8149)
ob_camera.lock_rotations_4d = False
ob_camera.empty_display_type = 'ARROWS'
ob_camera.color = (0.0, 0.0, 0.0, 0.0)
ob_camera.display_type = 'WIRE'
ob_camera.lineart.crease_threshold = 0.0

# ---- collection membership
col_collection_1.objects.link(ob_cylinder)
col_collection_1.objects.link(ob_lamp)
col_collection_1.objects.link(ob_camera)

# ---- scene / render settings (as saved in the file)
scene.camera = ob_camera
scene.frame_start = 1; scene.frame_end = 250; scene.frame_set(0)
scene.render.engine = 'CYCLES'
scene.render.resolution_percentage = 50
scene.render.dither_intensity = 0.0
scene.cycles.use_denoising = False
scene.cycles.samples = 128
scene.cycles.sampling_pattern = 'TABULATED_SOBOL'
scene.cycles.use_adaptive_sampling = False
scene.cycles.use_light_tree = False
scene.cycles.blur_glossy = 0.0
scene.cycles.sample_clamp_indirect = 0.0
scene.view_settings.view_transform = 'Standard'
bpy.context.view_layer.update()
